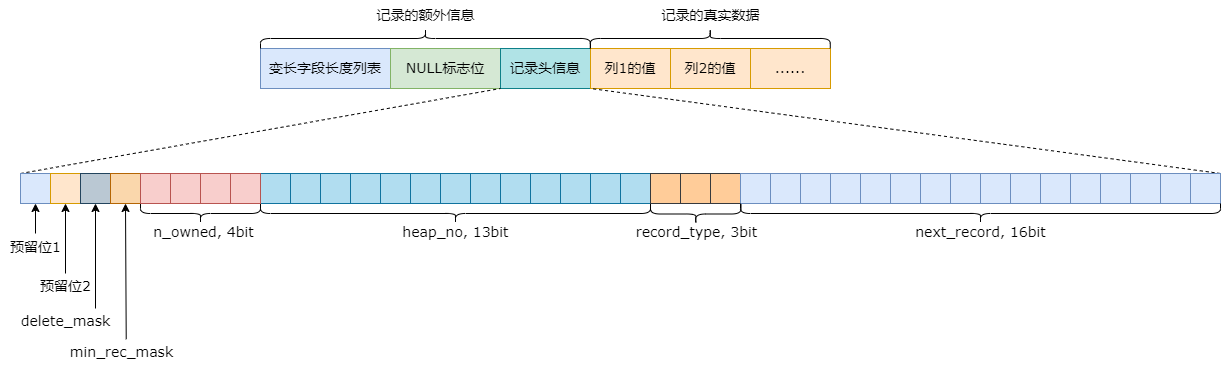

The diagram above was exported from draw.io. Its source (the exported page's mxGraphModel, read from the mxfile embedded in the PNG):
<mxGraphModel dx="2474" dy="839" grid="1" gridSize="5" guides="1" tooltips="1" connect="1" arrows="1" fold="1" page="1" pageScale="1" pageWidth="827" pageHeight="1169" math="0" shadow="0">
  <root>
    <mxCell id="0" />
    <mxCell id="1" parent="0" />
    <mxCell id="VTQFBDDSIQJ2saKubYXk-7" value="" style="group" parent="1" vertex="1" connectable="0">
      <mxGeometry x="120" y="310" width="570" height="40" as="geometry" />
    </mxCell>
    <mxCell id="VTQFBDDSIQJ2saKubYXk-1" value="&lt;font face=&quot;Verdana&quot; style=&quot;font-size: 14px;&quot;&gt;变长字段长度列表&lt;/font&gt;" style="rounded=0;whiteSpace=wrap;html=1;fillColor=#dae8fc;strokeColor=#6c8ebf;movable=1;resizable=1;rotatable=1;deletable=1;editable=1;locked=0;connectable=1;" parent="VTQFBDDSIQJ2saKubYXk-7" vertex="1">
      <mxGeometry width="130" height="40" as="geometry" />
    </mxCell>
    <mxCell id="VTQFBDDSIQJ2saKubYXk-2" value="&lt;font face=&quot;Verdana&quot; style=&quot;font-size: 14px;&quot;&gt;NULL标志位&lt;/font&gt;" style="rounded=0;whiteSpace=wrap;html=1;fillColor=#d5e8d4;strokeColor=#82b366;movable=1;resizable=1;rotatable=1;deletable=1;editable=1;locked=0;connectable=1;" parent="VTQFBDDSIQJ2saKubYXk-7" vertex="1">
      <mxGeometry x="130" width="110" height="40" as="geometry" />
    </mxCell>
    <mxCell id="VTQFBDDSIQJ2saKubYXk-3" value="&lt;font face=&quot;Verdana&quot; style=&quot;font-size: 14px;&quot;&gt;记录头信息&lt;/font&gt;" style="rounded=0;whiteSpace=wrap;html=1;fillColor=#b0e3e6;strokeColor=#0e8088;movable=1;resizable=1;rotatable=1;deletable=1;editable=1;locked=0;connectable=1;" parent="VTQFBDDSIQJ2saKubYXk-7" vertex="1">
      <mxGeometry x="240" width="90" height="40" as="geometry" />
    </mxCell>
    <mxCell id="VTQFBDDSIQJ2saKubYXk-4" value="&lt;font face=&quot;Verdana&quot; style=&quot;font-size: 14px;&quot;&gt;列1的值&lt;/font&gt;" style="rounded=0;whiteSpace=wrap;html=1;fillColor=#ffe6cc;strokeColor=#d79b00;movable=1;resizable=1;rotatable=1;deletable=1;editable=1;locked=0;connectable=1;" parent="VTQFBDDSIQJ2saKubYXk-7" vertex="1">
      <mxGeometry x="330" width="80" height="40" as="geometry" />
    </mxCell>
    <mxCell id="VTQFBDDSIQJ2saKubYXk-5" value="&lt;font face=&quot;Verdana&quot; style=&quot;font-size: 14px;&quot;&gt;列2的值&lt;/font&gt;" style="rounded=0;whiteSpace=wrap;html=1;fillColor=#ffe6cc;strokeColor=#d79b00;movable=1;resizable=1;rotatable=1;deletable=1;editable=1;locked=0;connectable=1;" parent="VTQFBDDSIQJ2saKubYXk-7" vertex="1">
      <mxGeometry x="410" width="80" height="40" as="geometry" />
    </mxCell>
    <mxCell id="VTQFBDDSIQJ2saKubYXk-6" value="&lt;font face=&quot;Verdana&quot;&gt;&lt;span style=&quot;font-size: 14px;&quot;&gt;......&lt;/span&gt;&lt;/font&gt;" style="rounded=0;whiteSpace=wrap;html=1;fillColor=#ffe6cc;strokeColor=#d79b00;movable=1;resizable=1;rotatable=1;deletable=1;editable=1;locked=0;connectable=1;" parent="VTQFBDDSIQJ2saKubYXk-7" vertex="1">
      <mxGeometry x="490" width="80" height="40" as="geometry" />
    </mxCell>
    <mxCell id="VTQFBDDSIQJ2saKubYXk-9" value="" style="shape=curlyBracket;whiteSpace=wrap;html=1;rounded=1;flipH=1;labelPosition=right;verticalLabelPosition=middle;align=left;verticalAlign=middle;strokeColor=default;fontFamily=Helvetica;fontSize=12;fontColor=default;fillColor=default;rotation=-90;" parent="1" vertex="1">
      <mxGeometry x="275" y="135" width="20" height="330" as="geometry" />
    </mxCell>
    <mxCell id="VTQFBDDSIQJ2saKubYXk-10" value="&lt;font face=&quot;Verdana&quot; style=&quot;font-size: 14px;&quot;&gt;记录的额外信息&lt;/font&gt;" style="text;html=1;align=center;verticalAlign=middle;resizable=0;points=[];autosize=1;strokeColor=none;fillColor=none;fontFamily=Helvetica;fontSize=12;fontColor=default;" parent="1" vertex="1">
      <mxGeometry x="225" y="262" width="120" height="30" as="geometry" />
    </mxCell>
    <mxCell id="3w7moKPnmRgCn78ydkQp-1" value="" style="shape=curlyBracket;whiteSpace=wrap;html=1;rounded=1;flipH=1;labelPosition=right;verticalLabelPosition=middle;align=left;verticalAlign=middle;strokeColor=default;fontFamily=Helvetica;fontSize=12;fontColor=default;fillColor=default;rotation=-90;" parent="1" vertex="1">
      <mxGeometry x="560" y="180" width="19.54" height="240" as="geometry" />
    </mxCell>
    <mxCell id="3w7moKPnmRgCn78ydkQp-2" value="记录的真实数据" style="text;html=1;align=center;verticalAlign=middle;resizable=0;points=[];autosize=1;strokeColor=none;fillColor=none;fontFamily=Verdana;fontSize=14;fontColor=default;" parent="1" vertex="1">
      <mxGeometry x="509.77" y="262" width="120" height="30" as="geometry" />
    </mxCell>
    <mxCell id="UpXVgNRkK_pqvQ9jUloA-50" value="" style="endArrow=none;dashed=1;html=1;rounded=0;entryX=1;entryY=1;entryDx=0;entryDy=0;exitX=0;exitY=0;exitDx=0;exitDy=0;" parent="1" source="UpXVgNRkK_pqvQ9jUloA-1" target="VTQFBDDSIQJ2saKubYXk-2" edge="1">
      <mxGeometry width="50" height="50" relative="1" as="geometry">
        <mxPoint x="385" y="455" as="sourcePoint" />
        <mxPoint x="435" y="405" as="targetPoint" />
      </mxGeometry>
    </mxCell>
    <mxCell id="UpXVgNRkK_pqvQ9jUloA-51" value="" style="endArrow=none;dashed=1;html=1;rounded=0;entryX=0;entryY=1;entryDx=0;entryDy=0;exitX=1;exitY=0;exitDx=0;exitDy=0;" parent="1" source="UpXVgNRkK_pqvQ9jUloA-45" target="VTQFBDDSIQJ2saKubYXk-4" edge="1">
      <mxGeometry width="50" height="50" relative="1" as="geometry">
        <mxPoint x="385" y="455" as="sourcePoint" />
        <mxPoint x="435" y="405" as="targetPoint" />
      </mxGeometry>
    </mxCell>
    <mxCell id="UpXVgNRkK_pqvQ9jUloA-54" value="" style="endArrow=classic;html=1;rounded=0;entryX=0.5;entryY=1;entryDx=0;entryDy=0;" parent="1" target="UpXVgNRkK_pqvQ9jUloA-1" edge="1">
      <mxGeometry width="50" height="50" relative="1" as="geometry">
        <mxPoint x="-105" y="495" as="sourcePoint" />
        <mxPoint x="-125" y="575" as="targetPoint" />
      </mxGeometry>
    </mxCell>
    <mxCell id="UpXVgNRkK_pqvQ9jUloA-55" value="预留位1" style="text;html=1;align=center;verticalAlign=middle;resizable=0;points=[];autosize=1;strokeColor=none;fillColor=none;fontSize=14;fontFamily=Verdana;" parent="1" vertex="1">
      <mxGeometry x="-140" y="491" width="70" height="35" as="geometry" />
    </mxCell>
    <mxCell id="UpXVgNRkK_pqvQ9jUloA-56" value="" style="endArrow=classic;html=1;rounded=0;entryX=0.5;entryY=1;entryDx=0;entryDy=0;" parent="1" target="UpXVgNRkK_pqvQ9jUloA-2" edge="1">
      <mxGeometry width="50" height="50" relative="1" as="geometry">
        <mxPoint x="-75" y="535" as="sourcePoint" />
        <mxPoint x="435" y="405" as="targetPoint" />
      </mxGeometry>
    </mxCell>
    <mxCell id="UpXVgNRkK_pqvQ9jUloA-57" value="&lt;font face=&quot;Verdana&quot; style=&quot;font-size: 14px;&quot;&gt;预留位2&lt;/font&gt;" style="text;html=1;align=center;verticalAlign=middle;resizable=0;points=[];autosize=1;strokeColor=none;fillColor=none;" parent="1" vertex="1">
      <mxGeometry x="-110" y="530" width="70" height="35" as="geometry" />
    </mxCell>
    <mxCell id="UpXVgNRkK_pqvQ9jUloA-58" value="" style="endArrow=classic;html=1;rounded=0;entryX=0.5;entryY=1;entryDx=0;entryDy=0;" parent="1" target="UpXVgNRkK_pqvQ9jUloA-3" edge="1">
      <mxGeometry width="50" height="50" relative="1" as="geometry">
        <mxPoint x="-45" y="570" as="sourcePoint" />
        <mxPoint x="435" y="405" as="targetPoint" />
      </mxGeometry>
    </mxCell>
    <mxCell id="UpXVgNRkK_pqvQ9jUloA-59" value="&lt;font face=&quot;Verdana&quot; style=&quot;font-size: 14px;&quot;&gt;delete_mask&lt;/font&gt;" style="text;html=1;align=center;verticalAlign=middle;resizable=0;points=[];autosize=1;strokeColor=none;fillColor=none;" parent="1" vertex="1">
      <mxGeometry x="-130" y="565" width="110" height="35" as="geometry" />
    </mxCell>
    <mxCell id="UpXVgNRkK_pqvQ9jUloA-60" value="" style="endArrow=classic;html=1;rounded=0;entryX=0.5;entryY=1;entryDx=0;entryDy=0;exitX=1.052;exitY=1.022;exitDx=0;exitDy=0;exitPerimeter=0;" parent="1" source="UpXVgNRkK_pqvQ9jUloA-59" target="UpXVgNRkK_pqvQ9jUloA-4" edge="1">
      <mxGeometry width="50" height="50" relative="1" as="geometry">
        <mxPoint x="385" y="455" as="sourcePoint" />
        <mxPoint x="435" y="405" as="targetPoint" />
      </mxGeometry>
    </mxCell>
    <mxCell id="UpXVgNRkK_pqvQ9jUloA-61" value="&lt;font face=&quot;Verdana&quot; style=&quot;font-size: 14px;&quot;&gt;min_rec_mask&lt;/font&gt;" style="text;html=1;align=center;verticalAlign=middle;resizable=0;points=[];autosize=1;strokeColor=none;fillColor=none;" parent="1" vertex="1">
      <mxGeometry x="-82" y="596" width="125" height="35" as="geometry" />
    </mxCell>
    <mxCell id="UpXVgNRkK_pqvQ9jUloA-1" value="" style="rounded=0;whiteSpace=wrap;html=1;fillColor=#dae8fc;strokeColor=#6c8ebf;" parent="1" vertex="1">
      <mxGeometry x="-120" y="435" width="30" height="30" as="geometry" />
    </mxCell>
    <mxCell id="UpXVgNRkK_pqvQ9jUloA-2" value="" style="rounded=0;whiteSpace=wrap;html=1;fillColor=#ffe6cc;strokeColor=#d79b00;" parent="1" vertex="1">
      <mxGeometry x="-90" y="435" width="30" height="30" as="geometry" />
    </mxCell>
    <mxCell id="UpXVgNRkK_pqvQ9jUloA-3" value="" style="rounded=0;whiteSpace=wrap;html=1;fillColor=#bac8d3;strokeColor=#23445d;" parent="1" vertex="1">
      <mxGeometry x="-60" y="435" width="30" height="30" as="geometry" />
    </mxCell>
    <mxCell id="UpXVgNRkK_pqvQ9jUloA-4" value="" style="rounded=0;whiteSpace=wrap;html=1;fillColor=#fad7ac;strokeColor=#b46504;" parent="1" vertex="1">
      <mxGeometry x="-30" y="435" width="30" height="30" as="geometry" />
    </mxCell>
    <mxCell id="UpXVgNRkK_pqvQ9jUloA-82" value="" style="group" parent="1" vertex="1" connectable="0">
      <mxGeometry x="120" y="435" width="390" height="76" as="geometry" />
    </mxCell>
    <mxCell id="UpXVgNRkK_pqvQ9jUloA-62" value="" style="shape=curlyBracket;whiteSpace=wrap;html=1;rounded=1;flipH=1;labelPosition=right;verticalLabelPosition=middle;align=left;verticalAlign=middle;rotation=90;container=0;" parent="UpXVgNRkK_pqvQ9jUloA-82" vertex="1">
      <mxGeometry x="185" y="-155" width="20" height="390" as="geometry" />
    </mxCell>
    <mxCell id="UpXVgNRkK_pqvQ9jUloA-63" value="&lt;font face=&quot;Verdana&quot; style=&quot;font-size: 14px;&quot;&gt;heap_no, 13bit&lt;/font&gt;" style="text;html=1;align=center;verticalAlign=middle;resizable=0;points=[];autosize=1;strokeColor=none;fillColor=none;container=0;" parent="UpXVgNRkK_pqvQ9jUloA-82" vertex="1">
      <mxGeometry x="132.5" y="41" width="125" height="35" as="geometry" />
    </mxCell>
    <mxCell id="UpXVgNRkK_pqvQ9jUloA-81" value="" style="group" parent="UpXVgNRkK_pqvQ9jUloA-82" vertex="1" connectable="0">
      <mxGeometry width="390" height="30" as="geometry" />
    </mxCell>
    <mxCell id="UpXVgNRkK_pqvQ9jUloA-23" value="" style="group;fillColor=#b1ddf0;strokeColor=#10739e;container=0;" parent="UpXVgNRkK_pqvQ9jUloA-81" vertex="1" connectable="0">
      <mxGeometry width="390" height="30" as="geometry" />
    </mxCell>
    <mxCell id="UpXVgNRkK_pqvQ9jUloA-5" value="" style="rounded=0;whiteSpace=wrap;html=1;fillColor=#b1ddf0;strokeColor=#10739e;container=0;" parent="UpXVgNRkK_pqvQ9jUloA-81" vertex="1">
      <mxGeometry width="30" height="30" as="geometry" />
    </mxCell>
    <mxCell id="UpXVgNRkK_pqvQ9jUloA-6" value="" style="rounded=0;whiteSpace=wrap;html=1;fillColor=#b1ddf0;strokeColor=#10739e;container=0;" parent="UpXVgNRkK_pqvQ9jUloA-81" vertex="1">
      <mxGeometry x="60" width="30" height="30" as="geometry" />
    </mxCell>
    <mxCell id="UpXVgNRkK_pqvQ9jUloA-7" value="" style="rounded=0;whiteSpace=wrap;html=1;fillColor=#b1ddf0;strokeColor=#10739e;container=0;" parent="UpXVgNRkK_pqvQ9jUloA-81" vertex="1">
      <mxGeometry x="30" width="30" height="30" as="geometry" />
    </mxCell>
    <mxCell id="UpXVgNRkK_pqvQ9jUloA-8" value="" style="rounded=0;whiteSpace=wrap;html=1;fillColor=#b1ddf0;strokeColor=#10739e;container=0;" parent="UpXVgNRkK_pqvQ9jUloA-81" vertex="1">
      <mxGeometry x="90" width="30" height="30" as="geometry" />
    </mxCell>
    <mxCell id="UpXVgNRkK_pqvQ9jUloA-12" value="" style="rounded=0;whiteSpace=wrap;html=1;fillColor=#b1ddf0;strokeColor=#10739e;container=0;" parent="UpXVgNRkK_pqvQ9jUloA-81" vertex="1">
      <mxGeometry x="120" width="30" height="30" as="geometry" />
    </mxCell>
    <mxCell id="UpXVgNRkK_pqvQ9jUloA-13" value="" style="rounded=0;whiteSpace=wrap;html=1;fillColor=#b1ddf0;strokeColor=#10739e;container=0;" parent="UpXVgNRkK_pqvQ9jUloA-81" vertex="1">
      <mxGeometry x="180" width="30" height="30" as="geometry" />
    </mxCell>
    <mxCell id="UpXVgNRkK_pqvQ9jUloA-14" value="" style="rounded=0;whiteSpace=wrap;html=1;fillColor=#b1ddf0;strokeColor=#10739e;container=0;" parent="UpXVgNRkK_pqvQ9jUloA-81" vertex="1">
      <mxGeometry x="150" width="30" height="30" as="geometry" />
    </mxCell>
    <mxCell id="UpXVgNRkK_pqvQ9jUloA-15" value="" style="rounded=0;whiteSpace=wrap;html=1;fillColor=#b1ddf0;strokeColor=#10739e;container=0;" parent="UpXVgNRkK_pqvQ9jUloA-81" vertex="1">
      <mxGeometry x="210" width="30" height="30" as="geometry" />
    </mxCell>
    <mxCell id="UpXVgNRkK_pqvQ9jUloA-17" value="" style="rounded=0;whiteSpace=wrap;html=1;fillColor=#b1ddf0;strokeColor=#10739e;container=0;" parent="UpXVgNRkK_pqvQ9jUloA-81" vertex="1">
      <mxGeometry x="240" width="30" height="30" as="geometry" />
    </mxCell>
    <mxCell id="UpXVgNRkK_pqvQ9jUloA-18" value="" style="rounded=0;whiteSpace=wrap;html=1;fillColor=#b1ddf0;strokeColor=#10739e;container=0;" parent="UpXVgNRkK_pqvQ9jUloA-81" vertex="1">
      <mxGeometry x="300" width="30" height="30" as="geometry" />
    </mxCell>
    <mxCell id="UpXVgNRkK_pqvQ9jUloA-19" value="" style="rounded=0;whiteSpace=wrap;html=1;fillColor=#b1ddf0;strokeColor=#10739e;container=0;" parent="UpXVgNRkK_pqvQ9jUloA-81" vertex="1">
      <mxGeometry x="270" width="30" height="30" as="geometry" />
    </mxCell>
    <mxCell id="UpXVgNRkK_pqvQ9jUloA-20" value="" style="rounded=0;whiteSpace=wrap;html=1;fillColor=#b1ddf0;strokeColor=#10739e;container=0;" parent="UpXVgNRkK_pqvQ9jUloA-81" vertex="1">
      <mxGeometry x="330" width="30" height="30" as="geometry" />
    </mxCell>
    <mxCell id="UpXVgNRkK_pqvQ9jUloA-22" value="" style="rounded=0;whiteSpace=wrap;html=1;fillColor=#b1ddf0;strokeColor=#10739e;container=0;" parent="UpXVgNRkK_pqvQ9jUloA-81" vertex="1">
      <mxGeometry x="360" width="30" height="30" as="geometry" />
    </mxCell>
    <mxCell id="UpXVgNRkK_pqvQ9jUloA-86" value="" style="group" parent="1" vertex="1" connectable="0">
      <mxGeometry x="485.25" y="435" width="143" height="76" as="geometry" />
    </mxCell>
    <mxCell id="UpXVgNRkK_pqvQ9jUloA-27" value="" style="group;fillColor=#ffcc99;strokeColor=#36393d;" parent="UpXVgNRkK_pqvQ9jUloA-86" vertex="1" connectable="0">
      <mxGeometry x="24.75" width="90" height="30" as="geometry" />
    </mxCell>
    <mxCell id="UpXVgNRkK_pqvQ9jUloA-84" value="" style="group" parent="UpXVgNRkK_pqvQ9jUloA-27" vertex="1" connectable="0">
      <mxGeometry width="90" height="30" as="geometry" />
    </mxCell>
    <mxCell id="UpXVgNRkK_pqvQ9jUloA-24" value="" style="rounded=0;whiteSpace=wrap;html=1;fillColor=#ffcc99;strokeColor=#36393d;" parent="UpXVgNRkK_pqvQ9jUloA-84" vertex="1">
      <mxGeometry width="30" height="30" as="geometry" />
    </mxCell>
    <mxCell id="UpXVgNRkK_pqvQ9jUloA-25" value="" style="rounded=0;whiteSpace=wrap;html=1;fillColor=#ffcc99;strokeColor=#36393d;" parent="UpXVgNRkK_pqvQ9jUloA-84" vertex="1">
      <mxGeometry x="30" width="30" height="30" as="geometry" />
    </mxCell>
    <mxCell id="UpXVgNRkK_pqvQ9jUloA-26" value="" style="rounded=0;whiteSpace=wrap;html=1;fillColor=#ffcc99;strokeColor=#36393d;" parent="UpXVgNRkK_pqvQ9jUloA-84" vertex="1">
      <mxGeometry x="60" width="30" height="30" as="geometry" />
    </mxCell>
    <mxCell id="UpXVgNRkK_pqvQ9jUloA-79" value="" style="shape=curlyBracket;whiteSpace=wrap;html=1;rounded=1;flipH=1;labelPosition=right;verticalLabelPosition=middle;align=left;verticalAlign=middle;rotation=90;container=0;" parent="UpXVgNRkK_pqvQ9jUloA-86" vertex="1">
      <mxGeometry x="60" y="-4.75" width="20" height="90.5" as="geometry" />
    </mxCell>
    <mxCell id="UpXVgNRkK_pqvQ9jUloA-80" value="&lt;font face=&quot;Verdana&quot; style=&quot;font-size: 14px;&quot;&gt;record_type, 3bit&lt;/font&gt;" style="text;html=1;align=center;verticalAlign=middle;resizable=0;points=[];autosize=1;strokeColor=none;fillColor=none;container=0;" parent="UpXVgNRkK_pqvQ9jUloA-86" vertex="1">
      <mxGeometry x="-2" y="41" width="145" height="35" as="geometry" />
    </mxCell>
    <mxCell id="UpXVgNRkK_pqvQ9jUloA-89" value="" style="group" parent="1" vertex="1" connectable="0">
      <mxGeometry y="435" width="123" height="76" as="geometry" />
    </mxCell>
    <mxCell id="UpXVgNRkK_pqvQ9jUloA-75" value="" style="group" parent="UpXVgNRkK_pqvQ9jUloA-89" vertex="1" connectable="0">
      <mxGeometry width="123" height="76" as="geometry" />
    </mxCell>
    <mxCell id="UpXVgNRkK_pqvQ9jUloA-72" value="" style="group;fillColor=#f8cecc;strokeColor=#b85450;container=0;" parent="UpXVgNRkK_pqvQ9jUloA-75" vertex="1" connectable="0">
      <mxGeometry width="120" height="30" as="geometry" />
    </mxCell>
    <mxCell id="UpXVgNRkK_pqvQ9jUloA-73" value="" style="shape=curlyBracket;whiteSpace=wrap;html=1;rounded=1;flipH=1;labelPosition=right;verticalLabelPosition=middle;align=left;verticalAlign=middle;rotation=90;container=0;" parent="UpXVgNRkK_pqvQ9jUloA-75" vertex="1">
      <mxGeometry x="50" y="-20" width="20" height="120" as="geometry" />
    </mxCell>
    <mxCell id="UpXVgNRkK_pqvQ9jUloA-66" value="" style="group;fillColor=#f8cecc;strokeColor=#b85450;container=0;" parent="UpXVgNRkK_pqvQ9jUloA-75" vertex="1" connectable="0">
      <mxGeometry width="90" height="30" as="geometry" />
    </mxCell>
    <mxCell id="UpXVgNRkK_pqvQ9jUloA-67" value="" style="rounded=0;whiteSpace=wrap;html=1;fillColor=#f8cecc;strokeColor=#b85450;container=0;" parent="UpXVgNRkK_pqvQ9jUloA-75" vertex="1">
      <mxGeometry width="30" height="30" as="geometry" />
    </mxCell>
    <mxCell id="UpXVgNRkK_pqvQ9jUloA-68" value="" style="rounded=0;whiteSpace=wrap;html=1;fillColor=#f8cecc;strokeColor=#b85450;container=0;" parent="UpXVgNRkK_pqvQ9jUloA-75" vertex="1">
      <mxGeometry x="30" width="30" height="30" as="geometry" />
    </mxCell>
    <mxCell id="UpXVgNRkK_pqvQ9jUloA-69" value="" style="rounded=0;whiteSpace=wrap;html=1;fillColor=#f8cecc;strokeColor=#b85450;container=0;" parent="UpXVgNRkK_pqvQ9jUloA-75" vertex="1">
      <mxGeometry x="60" width="30" height="30" as="geometry" />
    </mxCell>
    <mxCell id="UpXVgNRkK_pqvQ9jUloA-71" value="" style="rounded=0;whiteSpace=wrap;html=1;fillColor=#f8cecc;strokeColor=#b85450;container=0;" parent="UpXVgNRkK_pqvQ9jUloA-75" vertex="1">
      <mxGeometry x="90" width="30" height="30" as="geometry" />
    </mxCell>
    <mxCell id="UpXVgNRkK_pqvQ9jUloA-74" value="&lt;font face=&quot;Verdana&quot; style=&quot;font-size: 14px;&quot;&gt;n_owned, 4bit&lt;/font&gt;" style="text;html=1;align=center;verticalAlign=middle;resizable=0;points=[];autosize=1;strokeColor=none;fillColor=none;container=0;" parent="UpXVgNRkK_pqvQ9jUloA-89" vertex="1">
      <mxGeometry x="3" y="41" width="120" height="35" as="geometry" />
    </mxCell>
    <mxCell id="UpXVgNRkK_pqvQ9jUloA-91" value="" style="group" parent="1" vertex="1" connectable="0">
      <mxGeometry x="600" y="435" width="480" height="76" as="geometry" />
    </mxCell>
    <mxCell id="UpXVgNRkK_pqvQ9jUloA-46" value="" style="group;fillColor=#dae8fc;strokeColor=#6c8ebf;" parent="UpXVgNRkK_pqvQ9jUloA-91" vertex="1" connectable="0">
      <mxGeometry width="480" height="30" as="geometry" />
    </mxCell>
    <mxCell id="UpXVgNRkK_pqvQ9jUloA-28" value="" style="group;fillColor=#dae8fc;strokeColor=#6c8ebf;container=0;" parent="UpXVgNRkK_pqvQ9jUloA-46" vertex="1" connectable="0">
      <mxGeometry width="390" height="30" as="geometry" />
    </mxCell>
    <mxCell id="UpXVgNRkK_pqvQ9jUloA-29" value="" style="rounded=0;whiteSpace=wrap;html=1;fillColor=#dae8fc;strokeColor=#6c8ebf;container=0;" parent="UpXVgNRkK_pqvQ9jUloA-46" vertex="1">
      <mxGeometry width="30" height="30" as="geometry" />
    </mxCell>
    <mxCell id="UpXVgNRkK_pqvQ9jUloA-90" value="" style="group" parent="UpXVgNRkK_pqvQ9jUloA-46" vertex="1" connectable="0">
      <mxGeometry x="30" width="450" height="30" as="geometry" />
    </mxCell>
    <mxCell id="UpXVgNRkK_pqvQ9jUloA-30" value="" style="rounded=0;whiteSpace=wrap;html=1;fillColor=#dae8fc;strokeColor=#6c8ebf;container=0;" parent="UpXVgNRkK_pqvQ9jUloA-90" vertex="1">
      <mxGeometry x="30" width="30" height="30" as="geometry" />
    </mxCell>
    <mxCell id="UpXVgNRkK_pqvQ9jUloA-31" value="" style="rounded=0;whiteSpace=wrap;html=1;fillColor=#dae8fc;strokeColor=#6c8ebf;container=0;" parent="UpXVgNRkK_pqvQ9jUloA-90" vertex="1">
      <mxGeometry width="30" height="30" as="geometry" />
    </mxCell>
    <mxCell id="UpXVgNRkK_pqvQ9jUloA-32" value="" style="rounded=0;whiteSpace=wrap;html=1;fillColor=#dae8fc;strokeColor=#6c8ebf;container=0;" parent="UpXVgNRkK_pqvQ9jUloA-90" vertex="1">
      <mxGeometry x="60" width="30" height="30" as="geometry" />
    </mxCell>
    <mxCell id="UpXVgNRkK_pqvQ9jUloA-33" value="" style="rounded=0;whiteSpace=wrap;html=1;fillColor=#dae8fc;strokeColor=#6c8ebf;container=0;" parent="UpXVgNRkK_pqvQ9jUloA-90" vertex="1">
      <mxGeometry x="90" width="30" height="30" as="geometry" />
    </mxCell>
    <mxCell id="UpXVgNRkK_pqvQ9jUloA-34" value="" style="rounded=0;whiteSpace=wrap;html=1;fillColor=#dae8fc;strokeColor=#6c8ebf;container=0;" parent="UpXVgNRkK_pqvQ9jUloA-90" vertex="1">
      <mxGeometry x="150" width="30" height="30" as="geometry" />
    </mxCell>
    <mxCell id="UpXVgNRkK_pqvQ9jUloA-35" value="" style="rounded=0;whiteSpace=wrap;html=1;fillColor=#dae8fc;strokeColor=#6c8ebf;container=0;" parent="UpXVgNRkK_pqvQ9jUloA-90" vertex="1">
      <mxGeometry x="120" width="30" height="30" as="geometry" />
    </mxCell>
    <mxCell id="UpXVgNRkK_pqvQ9jUloA-36" value="" style="rounded=0;whiteSpace=wrap;html=1;fillColor=#dae8fc;strokeColor=#6c8ebf;container=0;" parent="UpXVgNRkK_pqvQ9jUloA-90" vertex="1">
      <mxGeometry x="180" width="30" height="30" as="geometry" />
    </mxCell>
    <mxCell id="UpXVgNRkK_pqvQ9jUloA-37" value="" style="rounded=0;whiteSpace=wrap;html=1;fillColor=#dae8fc;strokeColor=#6c8ebf;container=0;" parent="UpXVgNRkK_pqvQ9jUloA-90" vertex="1">
      <mxGeometry x="210" width="30" height="30" as="geometry" />
    </mxCell>
    <mxCell id="UpXVgNRkK_pqvQ9jUloA-38" value="" style="rounded=0;whiteSpace=wrap;html=1;fillColor=#dae8fc;strokeColor=#6c8ebf;container=0;" parent="UpXVgNRkK_pqvQ9jUloA-90" vertex="1">
      <mxGeometry x="270" width="30" height="30" as="geometry" />
    </mxCell>
    <mxCell id="UpXVgNRkK_pqvQ9jUloA-39" value="" style="rounded=0;whiteSpace=wrap;html=1;fillColor=#dae8fc;strokeColor=#6c8ebf;container=0;" parent="UpXVgNRkK_pqvQ9jUloA-90" vertex="1">
      <mxGeometry x="240" width="30" height="30" as="geometry" />
    </mxCell>
    <mxCell id="UpXVgNRkK_pqvQ9jUloA-40" value="" style="rounded=0;whiteSpace=wrap;html=1;fillColor=#dae8fc;strokeColor=#6c8ebf;container=0;" parent="UpXVgNRkK_pqvQ9jUloA-90" vertex="1">
      <mxGeometry x="300" width="30" height="30" as="geometry" />
    </mxCell>
    <mxCell id="UpXVgNRkK_pqvQ9jUloA-41" value="" style="rounded=0;whiteSpace=wrap;html=1;fillColor=#dae8fc;strokeColor=#6c8ebf;container=0;" parent="UpXVgNRkK_pqvQ9jUloA-90" vertex="1">
      <mxGeometry x="330" width="30" height="30" as="geometry" />
    </mxCell>
    <mxCell id="UpXVgNRkK_pqvQ9jUloA-43" value="" style="rounded=0;whiteSpace=wrap;html=1;fillColor=#dae8fc;strokeColor=#6c8ebf;container=0;" parent="UpXVgNRkK_pqvQ9jUloA-90" vertex="1">
      <mxGeometry x="360" width="30" height="30" as="geometry" />
    </mxCell>
    <mxCell id="UpXVgNRkK_pqvQ9jUloA-44" value="" style="rounded=0;whiteSpace=wrap;html=1;fillColor=#dae8fc;strokeColor=#6c8ebf;container=0;" parent="UpXVgNRkK_pqvQ9jUloA-90" vertex="1">
      <mxGeometry x="390" width="30" height="30" as="geometry" />
    </mxCell>
    <mxCell id="UpXVgNRkK_pqvQ9jUloA-45" value="" style="rounded=0;whiteSpace=wrap;html=1;fillColor=#dae8fc;strokeColor=#6c8ebf;container=0;" parent="UpXVgNRkK_pqvQ9jUloA-90" vertex="1">
      <mxGeometry x="420" width="30" height="30" as="geometry" />
    </mxCell>
    <mxCell id="UpXVgNRkK_pqvQ9jUloA-87" value="" style="shape=curlyBracket;whiteSpace=wrap;html=1;rounded=1;flipH=1;labelPosition=right;verticalLabelPosition=middle;align=left;verticalAlign=middle;rotation=90;" parent="UpXVgNRkK_pqvQ9jUloA-91" vertex="1">
      <mxGeometry x="230" y="-200" width="20" height="480" as="geometry" />
    </mxCell>
    <mxCell id="UpXVgNRkK_pqvQ9jUloA-88" value="&lt;font face=&quot;Verdana&quot; style=&quot;font-size: 14px;&quot;&gt;next_record, 16bit&lt;/font&gt;" style="text;html=1;align=center;verticalAlign=middle;resizable=0;points=[];autosize=1;strokeColor=none;fillColor=none;" parent="UpXVgNRkK_pqvQ9jUloA-91" vertex="1">
      <mxGeometry x="165" y="41" width="150" height="35" as="geometry" />
    </mxCell>
  </root>
</mxGraphModel>